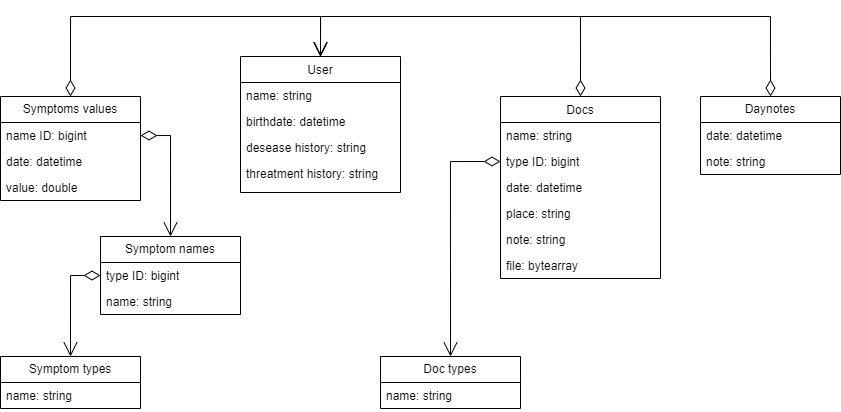

The diagram above was exported from draw.io. Its source (the exported page's mxGraphModel, read from the mxfile embedded in the PNG):
<mxGraphModel dx="989" dy="1678" grid="1" gridSize="10" guides="1" tooltips="1" connect="1" arrows="1" fold="1" page="1" pageScale="1" pageWidth="827" pageHeight="1169" math="0" shadow="0">
  <root>
    <mxCell id="WIyWlLk6GJQsqaUBKTNV-0" />
    <mxCell id="WIyWlLk6GJQsqaUBKTNV-1" parent="WIyWlLk6GJQsqaUBKTNV-0" />
    <mxCell id="zkfFHV4jXpPFQw0GAbJ--0" value="User" style="swimlane;fontStyle=0;align=center;verticalAlign=top;childLayout=stackLayout;horizontal=1;startSize=26;horizontalStack=0;resizeParent=1;resizeLast=0;collapsible=1;marginBottom=0;rounded=0;shadow=0;strokeWidth=1;" parent="WIyWlLk6GJQsqaUBKTNV-1" vertex="1">
      <mxGeometry x="300" width="160" height="136" as="geometry">
        <mxRectangle x="230" y="140" width="160" height="26" as="alternateBounds" />
      </mxGeometry>
    </mxCell>
    <mxCell id="zkfFHV4jXpPFQw0GAbJ--1" value="name: string" style="text;align=left;verticalAlign=top;spacingLeft=4;spacingRight=4;overflow=hidden;rotatable=0;points=[[0,0.5],[1,0.5]];portConstraint=eastwest;" parent="zkfFHV4jXpPFQw0GAbJ--0" vertex="1">
      <mxGeometry y="26" width="160" height="26" as="geometry" />
    </mxCell>
    <mxCell id="zkfFHV4jXpPFQw0GAbJ--2" value="birthdate: datetime" style="text;align=left;verticalAlign=top;spacingLeft=4;spacingRight=4;overflow=hidden;rotatable=0;points=[[0,0.5],[1,0.5]];portConstraint=eastwest;rounded=0;shadow=0;html=0;" parent="zkfFHV4jXpPFQw0GAbJ--0" vertex="1">
      <mxGeometry y="52" width="160" height="26" as="geometry" />
    </mxCell>
    <mxCell id="zkfFHV4jXpPFQw0GAbJ--3" value="desease history: string" style="text;align=left;verticalAlign=top;spacingLeft=4;spacingRight=4;overflow=hidden;rotatable=0;points=[[0,0.5],[1,0.5]];portConstraint=eastwest;rounded=0;shadow=0;html=0;" parent="zkfFHV4jXpPFQw0GAbJ--0" vertex="1">
      <mxGeometry y="78" width="160" height="26" as="geometry" />
    </mxCell>
    <mxCell id="Td0NAsp6cNEJV7D8IJvV-0" value="threatment history: string" style="text;align=left;verticalAlign=top;spacingLeft=4;spacingRight=4;overflow=hidden;rotatable=0;points=[[0,0.5],[1,0.5]];portConstraint=eastwest;rounded=0;shadow=0;html=0;" vertex="1" parent="zkfFHV4jXpPFQw0GAbJ--0">
      <mxGeometry y="104" width="160" height="26" as="geometry" />
    </mxCell>
    <mxCell id="zkfFHV4jXpPFQw0GAbJ--17" value="Docs" style="swimlane;fontStyle=0;align=center;verticalAlign=top;childLayout=stackLayout;horizontal=1;startSize=26;horizontalStack=0;resizeParent=1;resizeLast=0;collapsible=1;marginBottom=0;rounded=0;shadow=0;strokeWidth=1;" parent="WIyWlLk6GJQsqaUBKTNV-1" vertex="1">
      <mxGeometry x="560" y="40" width="160" height="182" as="geometry">
        <mxRectangle x="550" y="140" width="160" height="26" as="alternateBounds" />
      </mxGeometry>
    </mxCell>
    <mxCell id="zkfFHV4jXpPFQw0GAbJ--18" value="name: string" style="text;align=left;verticalAlign=top;spacingLeft=4;spacingRight=4;overflow=hidden;rotatable=0;points=[[0,0.5],[1,0.5]];portConstraint=eastwest;" parent="zkfFHV4jXpPFQw0GAbJ--17" vertex="1">
      <mxGeometry y="26" width="160" height="26" as="geometry" />
    </mxCell>
    <mxCell id="zkfFHV4jXpPFQw0GAbJ--19" value="type ID: bigint" style="text;align=left;verticalAlign=top;spacingLeft=4;spacingRight=4;overflow=hidden;rotatable=0;points=[[0,0.5],[1,0.5]];portConstraint=eastwest;rounded=0;shadow=0;html=0;" parent="zkfFHV4jXpPFQw0GAbJ--17" vertex="1">
      <mxGeometry y="52" width="160" height="26" as="geometry" />
    </mxCell>
    <mxCell id="zkfFHV4jXpPFQw0GAbJ--20" value="date: datetime" style="text;align=left;verticalAlign=top;spacingLeft=4;spacingRight=4;overflow=hidden;rotatable=0;points=[[0,0.5],[1,0.5]];portConstraint=eastwest;rounded=0;shadow=0;html=0;" parent="zkfFHV4jXpPFQw0GAbJ--17" vertex="1">
      <mxGeometry y="78" width="160" height="26" as="geometry" />
    </mxCell>
    <mxCell id="zkfFHV4jXpPFQw0GAbJ--21" value="place: string" style="text;align=left;verticalAlign=top;spacingLeft=4;spacingRight=4;overflow=hidden;rotatable=0;points=[[0,0.5],[1,0.5]];portConstraint=eastwest;rounded=0;shadow=0;html=0;" parent="zkfFHV4jXpPFQw0GAbJ--17" vertex="1">
      <mxGeometry y="104" width="160" height="26" as="geometry" />
    </mxCell>
    <mxCell id="zkfFHV4jXpPFQw0GAbJ--22" value="note: string" style="text;align=left;verticalAlign=top;spacingLeft=4;spacingRight=4;overflow=hidden;rotatable=0;points=[[0,0.5],[1,0.5]];portConstraint=eastwest;rounded=0;shadow=0;html=0;" parent="zkfFHV4jXpPFQw0GAbJ--17" vertex="1">
      <mxGeometry y="130" width="160" height="26" as="geometry" />
    </mxCell>
    <mxCell id="Td0NAsp6cNEJV7D8IJvV-2" value="file: bytearray" style="text;align=left;verticalAlign=top;spacingLeft=4;spacingRight=4;overflow=hidden;rotatable=0;points=[[0,0.5],[1,0.5]];portConstraint=eastwest;rounded=0;shadow=0;html=0;" vertex="1" parent="zkfFHV4jXpPFQw0GAbJ--17">
      <mxGeometry y="156" width="160" height="26" as="geometry" />
    </mxCell>
    <mxCell id="Td0NAsp6cNEJV7D8IJvV-6" value="Symptoms values" style="swimlane;fontStyle=0;childLayout=stackLayout;horizontal=1;startSize=26;fillColor=none;horizontalStack=0;resizeParent=1;resizeParentMax=0;resizeLast=0;collapsible=1;marginBottom=0;whiteSpace=wrap;html=1;" vertex="1" parent="WIyWlLk6GJQsqaUBKTNV-1">
      <mxGeometry x="60" y="40" width="140" height="104" as="geometry" />
    </mxCell>
    <mxCell id="Td0NAsp6cNEJV7D8IJvV-7" value="name ID: bigint" style="text;strokeColor=none;fillColor=none;align=left;verticalAlign=top;spacingLeft=4;spacingRight=4;overflow=hidden;rotatable=0;points=[[0,0.5],[1,0.5]];portConstraint=eastwest;whiteSpace=wrap;html=1;" vertex="1" parent="Td0NAsp6cNEJV7D8IJvV-6">
      <mxGeometry y="26" width="140" height="26" as="geometry" />
    </mxCell>
    <mxCell id="Td0NAsp6cNEJV7D8IJvV-8" value="date: datetime" style="text;strokeColor=none;fillColor=none;align=left;verticalAlign=top;spacingLeft=4;spacingRight=4;overflow=hidden;rotatable=0;points=[[0,0.5],[1,0.5]];portConstraint=eastwest;whiteSpace=wrap;html=1;" vertex="1" parent="Td0NAsp6cNEJV7D8IJvV-6">
      <mxGeometry y="52" width="140" height="26" as="geometry" />
    </mxCell>
    <mxCell id="Td0NAsp6cNEJV7D8IJvV-9" value="value: double" style="text;strokeColor=none;fillColor=none;align=left;verticalAlign=top;spacingLeft=4;spacingRight=4;overflow=hidden;rotatable=0;points=[[0,0.5],[1,0.5]];portConstraint=eastwest;whiteSpace=wrap;html=1;" vertex="1" parent="Td0NAsp6cNEJV7D8IJvV-6">
      <mxGeometry y="78" width="140" height="26" as="geometry" />
    </mxCell>
    <mxCell id="Td0NAsp6cNEJV7D8IJvV-10" value="Symptom names" style="swimlane;fontStyle=0;childLayout=stackLayout;horizontal=1;startSize=26;fillColor=none;horizontalStack=0;resizeParent=1;resizeParentMax=0;resizeLast=0;collapsible=1;marginBottom=0;whiteSpace=wrap;html=1;" vertex="1" parent="WIyWlLk6GJQsqaUBKTNV-1">
      <mxGeometry x="160" y="180" width="140" height="78" as="geometry" />
    </mxCell>
    <mxCell id="Td0NAsp6cNEJV7D8IJvV-11" value="type ID: bigint" style="text;strokeColor=none;fillColor=none;align=left;verticalAlign=top;spacingLeft=4;spacingRight=4;overflow=hidden;rotatable=0;points=[[0,0.5],[1,0.5]];portConstraint=eastwest;whiteSpace=wrap;html=1;" vertex="1" parent="Td0NAsp6cNEJV7D8IJvV-10">
      <mxGeometry y="26" width="140" height="26" as="geometry" />
    </mxCell>
    <mxCell id="Td0NAsp6cNEJV7D8IJvV-12" value="name: string" style="text;strokeColor=none;fillColor=none;align=left;verticalAlign=top;spacingLeft=4;spacingRight=4;overflow=hidden;rotatable=0;points=[[0,0.5],[1,0.5]];portConstraint=eastwest;whiteSpace=wrap;html=1;" vertex="1" parent="Td0NAsp6cNEJV7D8IJvV-10">
      <mxGeometry y="52" width="140" height="26" as="geometry" />
    </mxCell>
    <mxCell id="Td0NAsp6cNEJV7D8IJvV-14" value="" style="endArrow=open;html=1;endSize=12;startArrow=diamondThin;startSize=14;startFill=0;edgeStyle=orthogonalEdgeStyle;align=left;verticalAlign=bottom;rounded=0;exitX=0.5;exitY=0;exitDx=0;exitDy=0;entryX=0.5;entryY=0;entryDx=0;entryDy=0;" edge="1" parent="WIyWlLk6GJQsqaUBKTNV-1" source="zkfFHV4jXpPFQw0GAbJ--17" target="zkfFHV4jXpPFQw0GAbJ--0">
      <mxGeometry x="-1" y="3" relative="1" as="geometry">
        <mxPoint x="649.9999999999998" y="9.969999999999999" as="sourcePoint" />
        <mxPoint x="210" y="9.969999999999999" as="targetPoint" />
        <Array as="points">
          <mxPoint x="640" y="-40" />
          <mxPoint x="380" y="-40" />
        </Array>
      </mxGeometry>
    </mxCell>
    <mxCell id="Td0NAsp6cNEJV7D8IJvV-18" value="" style="endArrow=open;html=1;endSize=12;startArrow=diamondThin;startSize=14;startFill=0;edgeStyle=orthogonalEdgeStyle;align=left;verticalAlign=bottom;rounded=0;exitX=1;exitY=0.5;exitDx=0;exitDy=0;" edge="1" parent="WIyWlLk6GJQsqaUBKTNV-1" source="Td0NAsp6cNEJV7D8IJvV-7">
      <mxGeometry x="-1" y="3" relative="1" as="geometry">
        <mxPoint x="180" y="80" as="sourcePoint" />
        <mxPoint x="230" y="180" as="targetPoint" />
        <Array as="points">
          <mxPoint x="230" y="79" />
        </Array>
      </mxGeometry>
    </mxCell>
    <mxCell id="Td0NAsp6cNEJV7D8IJvV-19" value="Symptom types" style="swimlane;fontStyle=0;childLayout=stackLayout;horizontal=1;startSize=26;fillColor=none;horizontalStack=0;resizeParent=1;resizeParentMax=0;resizeLast=0;collapsible=1;marginBottom=0;whiteSpace=wrap;html=1;" vertex="1" parent="WIyWlLk6GJQsqaUBKTNV-1">
      <mxGeometry x="60" y="300" width="140" height="52" as="geometry" />
    </mxCell>
    <mxCell id="Td0NAsp6cNEJV7D8IJvV-21" value="name: string" style="text;strokeColor=none;fillColor=none;align=left;verticalAlign=top;spacingLeft=4;spacingRight=4;overflow=hidden;rotatable=0;points=[[0,0.5],[1,0.5]];portConstraint=eastwest;whiteSpace=wrap;html=1;" vertex="1" parent="Td0NAsp6cNEJV7D8IJvV-19">
      <mxGeometry y="26" width="140" height="26" as="geometry" />
    </mxCell>
    <mxCell id="Td0NAsp6cNEJV7D8IJvV-23" value="Doc types" style="swimlane;fontStyle=0;childLayout=stackLayout;horizontal=1;startSize=26;fillColor=none;horizontalStack=0;resizeParent=1;resizeParentMax=0;resizeLast=0;collapsible=1;marginBottom=0;whiteSpace=wrap;html=1;" vertex="1" parent="WIyWlLk6GJQsqaUBKTNV-1">
      <mxGeometry x="440" y="300" width="140" height="52" as="geometry" />
    </mxCell>
    <mxCell id="Td0NAsp6cNEJV7D8IJvV-24" value="name: string" style="text;strokeColor=none;fillColor=none;align=left;verticalAlign=top;spacingLeft=4;spacingRight=4;overflow=hidden;rotatable=0;points=[[0,0.5],[1,0.5]];portConstraint=eastwest;whiteSpace=wrap;html=1;" vertex="1" parent="Td0NAsp6cNEJV7D8IJvV-23">
      <mxGeometry y="26" width="140" height="26" as="geometry" />
    </mxCell>
    <mxCell id="Td0NAsp6cNEJV7D8IJvV-25" value="" style="endArrow=open;html=1;endSize=12;startArrow=diamondThin;startSize=14;startFill=0;edgeStyle=orthogonalEdgeStyle;align=left;verticalAlign=bottom;rounded=0;entryX=0.5;entryY=0;entryDx=0;entryDy=0;exitX=0;exitY=0.5;exitDx=0;exitDy=0;" edge="1" parent="WIyWlLk6GJQsqaUBKTNV-1" source="zkfFHV4jXpPFQw0GAbJ--19" target="Td0NAsp6cNEJV7D8IJvV-23">
      <mxGeometry x="-1" y="3" relative="1" as="geometry">
        <mxPoint x="540" y="100" as="sourcePoint" />
        <mxPoint x="1090.0299999999997" y="130" as="targetPoint" />
        <Array as="points">
          <mxPoint x="510" y="105" />
        </Array>
      </mxGeometry>
    </mxCell>
    <mxCell id="Td0NAsp6cNEJV7D8IJvV-26" value="" style="endArrow=open;html=1;endSize=12;startArrow=diamondThin;startSize=14;startFill=0;edgeStyle=orthogonalEdgeStyle;align=left;verticalAlign=bottom;rounded=0;exitX=0.5;exitY=0;exitDx=0;exitDy=0;" edge="1" parent="WIyWlLk6GJQsqaUBKTNV-1" source="Td0NAsp6cNEJV7D8IJvV-6">
      <mxGeometry x="-1" y="3" relative="1" as="geometry">
        <mxPoint x="144.68000000000006" y="39.96599999999996" as="sourcePoint" />
        <mxPoint x="380" y="0.07" as="targetPoint" />
        <Array as="points">
          <mxPoint x="130" y="-40" />
          <mxPoint x="380" y="-40" />
        </Array>
      </mxGeometry>
    </mxCell>
    <mxCell id="Td0NAsp6cNEJV7D8IJvV-27" value="" style="endArrow=open;html=1;endSize=12;startArrow=diamondThin;startSize=14;startFill=0;edgeStyle=orthogonalEdgeStyle;align=left;verticalAlign=bottom;rounded=0;exitX=0;exitY=0.5;exitDx=0;exitDy=0;entryX=0.5;entryY=0;entryDx=0;entryDy=0;" edge="1" parent="WIyWlLk6GJQsqaUBKTNV-1" source="Td0NAsp6cNEJV7D8IJvV-11" target="Td0NAsp6cNEJV7D8IJvV-19">
      <mxGeometry x="-1" y="3" relative="1" as="geometry">
        <mxPoint x="10" y="180.97" as="sourcePoint" />
        <mxPoint x="100" y="280.97" as="targetPoint" />
        <Array as="points">
          <mxPoint x="130" y="219" />
        </Array>
      </mxGeometry>
    </mxCell>
    <mxCell id="Td0NAsp6cNEJV7D8IJvV-28" value="Daynotes" style="swimlane;fontStyle=0;childLayout=stackLayout;horizontal=1;startSize=26;fillColor=none;horizontalStack=0;resizeParent=1;resizeParentMax=0;resizeLast=0;collapsible=1;marginBottom=0;whiteSpace=wrap;html=1;" vertex="1" parent="WIyWlLk6GJQsqaUBKTNV-1">
      <mxGeometry x="760" y="40" width="140" height="78" as="geometry" />
    </mxCell>
    <mxCell id="Td0NAsp6cNEJV7D8IJvV-29" value="date: datetime" style="text;strokeColor=none;fillColor=none;align=left;verticalAlign=top;spacingLeft=4;spacingRight=4;overflow=hidden;rotatable=0;points=[[0,0.5],[1,0.5]];portConstraint=eastwest;whiteSpace=wrap;html=1;" vertex="1" parent="Td0NAsp6cNEJV7D8IJvV-28">
      <mxGeometry y="26" width="140" height="26" as="geometry" />
    </mxCell>
    <mxCell id="Td0NAsp6cNEJV7D8IJvV-30" value="note: string" style="text;strokeColor=none;fillColor=none;align=left;verticalAlign=top;spacingLeft=4;spacingRight=4;overflow=hidden;rotatable=0;points=[[0,0.5],[1,0.5]];portConstraint=eastwest;whiteSpace=wrap;html=1;" vertex="1" parent="Td0NAsp6cNEJV7D8IJvV-28">
      <mxGeometry y="52" width="140" height="26" as="geometry" />
    </mxCell>
    <mxCell id="Td0NAsp6cNEJV7D8IJvV-31" value="" style="endArrow=open;html=1;endSize=12;startArrow=diamondThin;startSize=14;startFill=0;edgeStyle=orthogonalEdgeStyle;align=left;verticalAlign=bottom;rounded=0;exitX=0.5;exitY=0;exitDx=0;exitDy=0;" edge="1" parent="WIyWlLk6GJQsqaUBKTNV-1" source="Td0NAsp6cNEJV7D8IJvV-28">
      <mxGeometry x="-1" y="3" relative="1" as="geometry">
        <mxPoint x="650" y="50" as="sourcePoint" />
        <mxPoint x="380" as="targetPoint" />
        <Array as="points">
          <mxPoint x="830" y="-40" />
          <mxPoint x="380" y="-40" />
        </Array>
      </mxGeometry>
    </mxCell>
  </root>
</mxGraphModel>